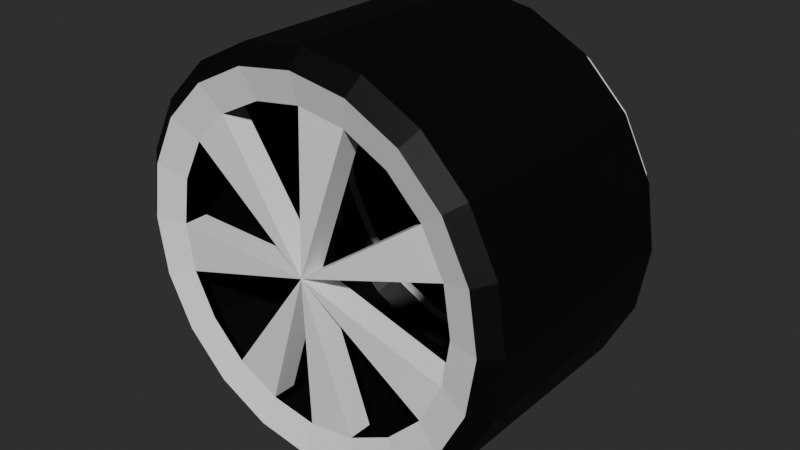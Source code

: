 # Source: wheel.blend  (saved by Blender 2.92.15; exported with 4.5.12 LTS)
import bpy
from mathutils import Matrix  # noqa: F401  (used for matrix-valued properties, if any)

bpy.ops.wm.read_factory_settings(use_empty=True)
scene = bpy.context.scene
scene.name = 'Scene'

# ---- materials (node trees are filled in below, after node groups)
mat_material_001 = bpy.data.materials.new('Material.001')
mat_material_002 = bpy.data.materials.new('Material.002')

# ---- material node trees
mat_material_001.use_nodes = True; mat_material_001.node_tree.nodes.clear()
_N = mat_material_001.node_tree.nodes; _L = mat_material_001.node_tree.links
n0 = _N.new('ShaderNodeBsdfPrincipled'); n0.name = 'Principled BSDF'; n0.location = (10, 300)
n0.distribution = 'GGX'
n0.subsurface_method = 'BURLEY'
n0.inputs[3].default_value = 1.45
n0.inputs[27].default_value = (0.0, 0.0, 0.0, 1.0)
n0.inputs[28].default_value = 1.0
n1 = _N.new('ShaderNodeOutputMaterial'); n1.name = 'Material Output'; n1.location = (300, 300)
_L.new(n0.outputs[0], n1.inputs[0])
n1.is_active_output = True
mat_material_002.use_nodes = True; mat_material_002.node_tree.nodes.clear()
_N = mat_material_002.node_tree.nodes; _L = mat_material_002.node_tree.links
n0 = _N.new('ShaderNodeBsdfPrincipled'); n0.name = 'Principled BSDF'; n0.location = (10, 300)
n0.distribution = 'GGX'
n0.subsurface_method = 'BURLEY'
n0.inputs[0].default_value = (0.0, 0.0, 0.0, 1.0)
n0.inputs[3].default_value = 1.45
n0.inputs[27].default_value = (0.0, 0.0, 0.0, 1.0)
n0.inputs[28].default_value = 1.0
n1 = _N.new('ShaderNodeOutputMaterial'); n1.name = 'Material Output'; n1.location = (300, 300)
_L.new(n0.outputs[0], n1.inputs[0])
n1.is_active_output = True

# ---- world
world_world = bpy.data.worlds.new('World'); scene.world = world_world
world_world.use_nodes = True; world_world.node_tree.nodes.clear()
_N = world_world.node_tree.nodes; _L = world_world.node_tree.links
n0 = _N.new('ShaderNodeOutputWorld'); n0.name = 'World Output'; n0.location = (300, 300)
n1 = _N.new('ShaderNodeBackground'); n1.name = 'Background'; n1.location = (10, 300)
n1.inputs[0].default_value = (0.05088, 0.05088, 0.05088, 1.0)
n1.inputs[1].default_value = 0.5
_L.new(n1.outputs[0], n0.inputs[0])
n0.is_active_output = True
world_world.color = (0.05088, 0.05088, 0.05088)
world_world.use_sun_shadow = False
world_world.sun_shadow_jitter_overblur = 0.0

# ---- meshes
me_cylinder_003 = bpy.data.meshes.new('Cylinder.003')
me_cylinder_003.from_pydata([(-1.383e-07, -0.3376, 0.2337), (0.07223, -0.3376, 0.2223), (0.1891, -0.3376, 0.1374), (0.2223, -0.3376, 0.07223), (0.2223, -0.3376, -0.07223), (0.1891, -0.3376, -0.1374), (0.07223, -0.3376, -0.2223), (-2.147e-07, -0.3376, -0.2337), (-0.07223, -0.3376, -0.2223), (-0.1374, -0.3376, -0.1891), (-0.2223, -0.3376, -0.07223), (-0.2337, -0.3376, 1.192e-07), (-0.1891, -0.3376, 0.1374), (-0.1374, -0.3376, 0.1891), (-1.756e-07, -0.3437, -1.192e-07), (-1.383e-07, -0.3751, 0.2337), (0.07223, -0.3751, 0.2223), (0.1374, -0.3751, 0.1891), (0.1891, -0.3751, 0.1374), (0.2223, -0.3751, 0.07223), (0.2337, -0.3751, -1.192e-07), (0.2223, -0.3751, -0.07223), (0.1891, -0.3751, -0.1374), (0.1374, -0.3751, -0.1891), (0.07223, -0.3751, -0.2223), (-2.147e-07, -0.3751, -0.2337), (-0.07223, -0.3751, -0.2223), (-0.1374, -0.3751, -0.1891), (-0.1891, -0.3751, -0.1374), (-0.2223, -0.3751, -0.07223), (-0.2337, -0.3751, 1.192e-07), (-0.2223, -0.3751, 0.07223), (-0.1891, -0.3751, 0.1374), (-0.1374, -0.3751, 0.1891), (-0.07223, -0.3751, 0.2223), (-1.756e-07, -0.3839, -1.192e-07), (-1.211e-07, -0.3515, 0.3076), (0.09504, -0.3515, 0.2925), (0.1808, -0.3515, 0.2488), (0.2488, -0.3515, 0.1808), (0.2925, -0.3515, 0.09504), (0.3076, -0.3515, -1.192e-07), (0.2925, -0.3515, -0.09504), (0.2488, -0.3515, -0.1808), (0.1808, -0.3515, -0.2488), (0.09504, -0.3515, -0.2925), (-2.212e-07, -0.3515, -0.3076), (-0.09504, -0.3515, -0.2925), (-0.1808, -0.3515, -0.2488), (-0.2488, -0.3515, -0.1808), (-0.2925, -0.3515, -0.09504), (-0.3076, -0.3515, 1.192e-07), (-0.2925, -0.3515, 0.09504), (-0.2488, -0.3515, 0.1808), (-0.1808, -0.3515, 0.2488), (-0.09504, -0.3515, 0.2925), (-1.35e-07, 0.0, 0.2801), (-1.211e-07, -0.02714, 0.3076), (0.09504, -0.02714, 0.2925), (0.08655, 0.0, 0.2664), (0.1808, -0.02714, 0.2488), (0.1646, 0.0, 0.2266), (0.2488, -0.02714, 0.1808), (0.2266, 0.0, 0.1646), (0.2925, -0.02714, 0.09504), (0.2664, 0.0, 0.08655), (0.3076, -0.02714, -1.192e-07), (0.2801, 0.0, -1.192e-07), (0.2925, -0.02714, -0.09504), (0.2664, 0.0, -0.08655), (0.2488, -0.02714, -0.1808), (0.2266, 2.98e-08, -0.1646), (0.1808, -0.02714, -0.2488), (0.1646, 0.0, -0.2266), (0.09504, -0.02714, -0.2925), (0.08655, 2.98e-08, -0.2664), (-2.212e-07, -0.02714, -0.3076), (-2.207e-07, 2.98e-08, -0.2801), (-0.09504, -0.02714, -0.2925), (-0.08655, 0.0, -0.2664), (-0.1808, -0.02714, -0.2488), (-0.1646, 2.98e-08, -0.2266), (-0.2488, -0.02714, -0.1808), (-0.2266, 0.0, -0.1646), (-0.2925, -0.02714, -0.09504), (-0.2664, 0.0, -0.08655), (-0.3076, -0.02714, 1.192e-07), (-0.2801, 0.0, 1.192e-07), (-0.2925, -0.02714, 0.09504), (-0.2664, 0.0, 0.08655), (-0.2488, -0.02714, 0.1808), (-0.2266, 0.0, 0.1646), (-0.1808, -0.02714, 0.2488), (-0.1646, 0.0, 0.2266), (-0.09504, -0.02714, 0.2925), (-0.08655, 0.0, 0.2664), (-1.211e-07, -0.3678, 0.3076), (-1.271e-07, -0.3878, 0.281), (0.08685, -0.3878, 0.2673), (0.09504, -0.3678, 0.2925), (0.1652, -0.3878, 0.2274), (0.1808, -0.3678, 0.2488), (0.2274, -0.3878, 0.1652), (0.2488, -0.3678, 0.1808), (0.2673, -0.3878, 0.08685), (0.2925, -0.3678, 0.09504), (0.281, -0.3878, -1.192e-07), (0.3076, -0.3678, -1.192e-07), (0.2673, -0.3878, -0.08685), (0.2925, -0.3678, -0.09504), (0.2274, -0.3878, -0.1652), (0.2488, -0.3678, -0.1808), (0.1652, -0.3878, -0.2274), (0.1808, -0.3678, -0.2488), (0.08685, -0.3878, -0.2673), (0.09504, -0.3678, -0.2925), (-2.189e-07, -0.3878, -0.281), (-2.212e-07, -0.3678, -0.3076), (-0.08685, -0.3878, -0.2673), (-0.09504, -0.3678, -0.2925), (-0.1652, -0.3878, -0.2274), (-0.1808, -0.3678, -0.2488), (-0.2274, -0.3878, -0.1652), (-0.2488, -0.3678, -0.1808), (-0.2673, -0.3878, -0.08685), (-0.2925, -0.3678, -0.09504), (-0.281, -0.3878, 1.192e-07), (-0.3076, -0.3678, 1.192e-07), (-0.2673, -0.3878, 0.08685), (-0.2925, -0.3678, 0.09504), (-0.2274, -0.3878, 0.1652), (-0.2488, -0.3678, 0.1808), (-0.1652, -0.3878, 0.2274), (-0.1808, -0.3678, 0.2488), (-0.08685, -0.3878, 0.2673), (-0.09504, -0.3678, 0.2925), (-1.35e-07, 0.01559, 0.2801), (0.08655, 0.01559, 0.2664), (0.1646, 0.01559, 0.2266), (0.2266, 0.01559, 0.1646), (0.2664, 0.01559, 0.08655), (0.2801, 0.01559, -1.192e-07), (0.2664, 0.01559, -0.08655), (0.2266, 0.01559, -0.1646), (0.1646, 0.01559, -0.2266), (0.08655, 0.01559, -0.2664), (-2.207e-07, 0.01559, -0.2801), (-0.08655, 0.01559, -0.2664), (-0.1646, 0.01559, -0.2266), (-0.2266, 0.01559, -0.1646), (-0.2664, 0.01559, -0.08655), (-0.2801, 0.01559, 1.192e-07), (-0.2664, 0.01559, 0.08655), (-0.2266, 0.01559, 0.1646), (-0.1646, 0.01559, 0.2266), (-0.08655, 0.01559, 0.2664), (-1.211e-07, -0.3515, 0.3076), (0.09504, -0.3515, 0.2925), (0.1808, -0.3515, 0.2488), (0.2488, -0.3515, 0.1808), (0.2925, -0.3515, 0.09504), (0.3076, -0.3515, -1.192e-07), (0.2925, -0.3515, -0.09504), (0.2488, -0.3515, -0.1808), (0.1808, -0.3515, -0.2488), (0.09504, -0.3515, -0.2925), (-2.212e-07, -0.3515, -0.3076), (-0.09504, -0.3515, -0.2925), (-0.1808, -0.3515, -0.2488), (-0.2488, -0.3515, -0.1808), (-0.2925, -0.3515, -0.09504), (-0.3076, -0.3515, 1.192e-07), (-0.2925, -0.3515, 0.09504), (-0.2488, -0.3515, 0.1808), (-0.1808, -0.3515, 0.2488), (-0.09504, -0.3515, 0.2925), (-1.35e-07, 0.0, 0.2801), (-1.211e-07, -0.02714, 0.3076), (0.09504, -0.02714, 0.2925), (0.08655, 0.0, 0.2664), (0.1808, -0.02714, 0.2488), (0.1646, 0.0, 0.2266), (0.2488, -0.02714, 0.1808), (0.2266, 0.0, 0.1646), (0.2925, -0.02714, 0.09504), (0.2664, 0.0, 0.08655), (0.3076, -0.02714, -1.192e-07), (0.2801, 0.0, -1.192e-07), (0.2925, -0.02714, -0.09504), (0.2664, 0.0, -0.08655), (0.2488, -0.02714, -0.1808), (0.2266, 2.98e-08, -0.1646), (0.1808, -0.02714, -0.2488), (0.1646, 0.0, -0.2266), (0.09504, -0.02714, -0.2925), (0.08655, 2.98e-08, -0.2664), (-2.212e-07, -0.02714, -0.3076), (-2.207e-07, 2.98e-08, -0.2801), (-0.09504, -0.02714, -0.2925), (-0.08655, 0.0, -0.2664), (-0.1808, -0.02714, -0.2488), (-0.1646, 2.98e-08, -0.2266), (-0.2488, -0.02714, -0.1808), (-0.2266, 0.0, -0.1646), (-0.2925, -0.02714, -0.09504), (-0.2664, 0.0, -0.08655), (-0.3076, -0.02714, 1.192e-07), (-0.2801, 0.0, 1.192e-07), (-0.2925, -0.02714, 0.09504), (-0.2664, 0.0, 0.08655), (-0.2488, -0.02714, 0.1808), (-0.2266, 0.0, 0.1646), (-0.1808, -0.02714, 0.2488), (-0.1646, 0.0, 0.2266), (-0.09504, -0.02714, 0.2925), (-0.08655, 0.0, 0.2664), (-1.211e-07, -0.3678, 0.3076), (-1.271e-07, -0.3878, 0.281), (0.08685, -0.3878, 0.2673), (0.09504, -0.3678, 0.2925), (0.1652, -0.3878, 0.2274), (0.1808, -0.3678, 0.2488), (0.2274, -0.3878, 0.1652), (0.2488, -0.3678, 0.1808), (0.2673, -0.3878, 0.08685), (0.2925, -0.3678, 0.09504), (0.281, -0.3878, -1.192e-07), (0.3076, -0.3678, -1.192e-07), (0.2673, -0.3878, -0.08685), (0.2925, -0.3678, -0.09504), (0.2274, -0.3878, -0.1652), (0.2488, -0.3678, -0.1808), (0.1652, -0.3878, -0.2274), (0.1808, -0.3678, -0.2488), (0.08685, -0.3878, -0.2673), (0.09504, -0.3678, -0.2925), (-2.189e-07, -0.3878, -0.281), (-2.212e-07, -0.3678, -0.3076), (-0.08685, -0.3878, -0.2673), (-0.09504, -0.3678, -0.2925), (-0.1652, -0.3878, -0.2274), (-0.1808, -0.3678, -0.2488), (-0.2274, -0.3878, -0.1652), (-0.2488, -0.3678, -0.1808), (-0.2673, -0.3878, -0.08685), (-0.2925, -0.3678, -0.09504), (-0.281, -0.3878, 1.192e-07), (-0.3076, -0.3678, 1.192e-07), (-0.2673, -0.3878, 0.08685), (-0.2925, -0.3678, 0.09504), (-0.2274, -0.3878, 0.1652), (-0.2488, -0.3678, 0.1808), (-0.1652, -0.3878, 0.2274), (-0.1808, -0.3678, 0.2488), (-0.08685, -0.3878, 0.2673), (-0.09504, -0.3678, 0.2925), (-1.35e-07, 0.01559, 0.2801), (0.08655, 0.01559, 0.2664), (0.1646, 0.01559, 0.2266), (0.2266, 0.01559, 0.1646), (0.2664, 0.01559, 0.08655), (0.2801, 0.01559, -1.192e-07), (0.2664, 0.01559, -0.08655), (0.2266, 0.01559, -0.1646), (0.1646, 0.01559, -0.2266), (0.08655, 0.01559, -0.2664), (-2.207e-07, 0.01559, -0.2801), (-0.08655, 0.01559, -0.2664), (-0.1646, 0.01559, -0.2266), (-0.2266, 0.01559, -0.1646), (-0.2664, 0.01559, -0.08655), (-0.2801, 0.01559, 1.192e-07), (-0.2664, 0.01559, 0.08655), (-0.2266, 0.01559, 0.1646), (-0.1646, 0.01559, 0.2266), (-0.08655, 0.01559, 0.2664)], [], [(14, 9, 27, 35), (52, 129, 127, 51), (14, 11, 30, 35), (37, 99, 96, 36), (44, 113, 111, 43), (10, 14, 35, 29), (51, 127, 125, 50), (25, 24, 35), (21, 35, 22), (18, 35, 19), (15, 35, 16), (32, 35, 33), (29, 35, 30), (35, 27, 26), (43, 111, 109, 42), (50, 125, 123, 49), (8, 14, 35, 26), (42, 109, 107, 41), (14, 7, 25, 35), (49, 123, 121, 48), (0, 14, 35, 15), (36, 96, 135, 55), (41, 107, 105, 40), (6, 14, 35, 24), (48, 121, 119, 47), (4, 14, 35, 21), (55, 135, 133, 54), (40, 105, 103, 39), (14, 5, 22, 35), (47, 119, 117, 46), (2, 14, 35, 18), (54, 133, 131, 53), (39, 103, 101, 38), (14, 3, 19, 35), (46, 117, 115, 45), (14, 1, 16, 35), (53, 131, 129, 52), (12, 14, 35, 32), (38, 101, 99, 37), (45, 115, 113, 44), (14, 13, 33, 35), (55, 94, 57, 36), (38, 60, 62, 39), (39, 62, 64, 40), (40, 64, 66, 41), (41, 66, 68, 42), (42, 68, 70, 43), (43, 70, 72, 44), (44, 72, 74, 45), (45, 74, 76, 46), (46, 76, 78, 47), (47, 78, 80, 48), (48, 80, 82, 49), (49, 82, 84, 50), (50, 84, 86, 51), (51, 86, 88, 52), (52, 88, 90, 53), (53, 90, 92, 54), (54, 92, 94, 55), (34, 15, 97, 134), (37, 58, 60, 38), (59, 61, 138, 137), (31, 32, 130, 128), (24, 25, 116, 114), (17, 18, 102, 100), (30, 31, 128, 126), (18, 19, 104, 102), (25, 26, 118, 116), (32, 33, 132, 130), (19, 20, 106, 104), (26, 27, 120, 118), (33, 34, 134, 132), (20, 21, 108, 106), (27, 28, 122, 120), (21, 22, 110, 108), (28, 29, 124, 122), (15, 16, 98, 97), (22, 23, 112, 110), (29, 30, 126, 124), (16, 17, 100, 98), (23, 24, 114, 112), (57, 56, 59, 58), (58, 59, 61, 60), (60, 61, 63, 62), (62, 63, 65, 64), (64, 65, 67, 66), (66, 67, 69, 68), (68, 69, 71, 70), (70, 71, 73, 72), (72, 73, 75, 74), (74, 75, 77, 76), (76, 77, 79, 78), (78, 79, 81, 80), (80, 81, 83, 82), (82, 83, 85, 84), (84, 85, 87, 86), (86, 87, 89, 88), (88, 89, 91, 90), (90, 91, 93, 92), (92, 93, 95, 94), (94, 95, 56, 57), (99, 98, 97, 96), (101, 100, 98, 99), (103, 102, 100, 101), (105, 104, 102, 103), (107, 106, 104, 105), (109, 108, 106, 107), (111, 110, 108, 109), (113, 112, 110, 111), (115, 114, 112, 113), (117, 116, 114, 115), (119, 118, 116, 117), (121, 120, 118, 119), (123, 122, 120, 121), (125, 124, 122, 123), (127, 126, 124, 125), (129, 128, 126, 127), (131, 130, 128, 129), (133, 132, 130, 131), (135, 134, 132, 133), (96, 97, 134, 135), (36, 57, 58, 37), (136, 137, 138, 139, 140, 141, 142, 143, 144, 145, 146, 147, 148, 149, 150, 151, 152, 153, 154, 155), (69, 71, 143, 142), (79, 81, 148, 147), (89, 91, 153, 152), (95, 56, 136, 155), (65, 67, 141, 140), (75, 77, 146, 145), (85, 87, 151, 150), (61, 63, 139, 138), (71, 73, 144, 143), (81, 83, 149, 148), (91, 93, 154, 153), (56, 59, 137, 136), (67, 69, 142, 141), (77, 79, 147, 146), (87, 89, 152, 151), (63, 65, 140, 139), (73, 75, 145, 144), (83, 85, 150, 149), (93, 95, 155, 154), (172, 171, 247, 249), (157, 156, 216, 219), (164, 163, 231, 233), (171, 170, 245, 247), (163, 162, 229, 231), (170, 169, 243, 245), (162, 161, 227, 229), (169, 168, 241, 243), (156, 175, 255, 216), (161, 160, 225, 227), (168, 167, 239, 241), (175, 174, 253, 255), (160, 159, 223, 225), (167, 166, 237, 239), (174, 173, 251, 253), (159, 158, 221, 223), (166, 165, 235, 237), (173, 172, 249, 251), (158, 157, 219, 221), (165, 164, 233, 235), (175, 156, 177, 214), (158, 159, 182, 180), (159, 160, 184, 182), (160, 161, 186, 184), (161, 162, 188, 186), (162, 163, 190, 188), (163, 164, 192, 190), (164, 165, 194, 192), (165, 166, 196, 194), (166, 167, 198, 196), (167, 168, 200, 198), (168, 169, 202, 200), (169, 170, 204, 202), (170, 171, 206, 204), (171, 172, 208, 206), (172, 173, 210, 208), (173, 174, 212, 210), (174, 175, 214, 212), (157, 158, 180, 178), (177, 178, 179, 176), (178, 180, 181, 179), (180, 182, 183, 181), (182, 184, 185, 183), (184, 186, 187, 185), (186, 188, 189, 187), (188, 190, 191, 189), (190, 192, 193, 191), (192, 194, 195, 193), (194, 196, 197, 195), (196, 198, 199, 197), (198, 200, 201, 199), (200, 202, 203, 201), (202, 204, 205, 203), (204, 206, 207, 205), (206, 208, 209, 207), (208, 210, 211, 209), (210, 212, 213, 211), (212, 214, 215, 213), (214, 177, 176, 215), (219, 216, 217, 218), (221, 219, 218, 220), (223, 221, 220, 222), (225, 223, 222, 224), (227, 225, 224, 226), (229, 227, 226, 228), (231, 229, 228, 230), (233, 231, 230, 232), (235, 233, 232, 234), (237, 235, 234, 236), (239, 237, 236, 238), (241, 239, 238, 240), (243, 241, 240, 242), (245, 243, 242, 244), (247, 245, 244, 246), (249, 247, 246, 248), (251, 249, 248, 250), (253, 251, 250, 252), (255, 253, 252, 254), (216, 255, 254, 217), (156, 157, 178, 177), (256, 275, 274, 273, 272, 271, 270, 269, 268, 267, 266, 265, 264, 263, 262, 261, 260, 259, 258, 257)])
me_cylinder_003.polygons.foreach_set('material_index', [0, 1, 0, 1, 1, 0, 1, 0, 0, 0, 0, 0, 0, 0, 1, 1, 0, 1, 0, 1, 0, 1, 1, 0, 1, 0, 1, 1, 0, 1, 0, 1, 1, 0, 1, 0, 1, 0, 1, 1, 0, 1, 1, 1, 1, 1, 1, 1, 1, 1, 1, 1, 1, 1, 1, 1, 1, 1, 1, 0, 1, 0, 0, 0, 0, 0, 0, 0, 0, 0, 0, 0, 0, 0, 0, 0, 0, 0, 0, 0, 0, 1, 1, 1, 1, 1, 1, 1, 1, 1, 1, 1, 1, 1, 1, 1, 1, 1, 1, 1, 1, 1, 1, 1, 1, 1, 1, 1, 1, 1, 1, 1, 1, 1, 1, 1, 1, 1, 1, 1, 1, 1, 0, 0, 0, 0, 0, 0, 0, 0, 0, 0, 0, 0, 0, 0, 0, 0, 0, 0, 0, 0, 1, 1, 1, 1, 1, 1, 1, 1, 1, 1, 1, 1, 1, 1, 1, 1, 1, 1, 1, 1, 1, 1, 1, 1, 1, 1, 1, 1, 1, 1, 1, 1, 1, 1, 1, 1, 1, 1, 1, 1, 1, 1, 1, 1, 1, 1, 1, 1, 1, 1, 1, 1, 1, 1, 1, 1, 1, 1, 1, 1, 1, 1, 1, 1, 1, 1, 1, 1, 1, 1, 1, 1, 1, 1, 1, 1, 1, 1, 1, 1, 0])
_uv = me_cylinder_003.uv_layers.new(name='UVMap')
_uv.uv.foreach_set('vector', [0.0, 0.0, 0.0, 0.0, 0.0, 0.0, 0.0, 0.0, 0.02175, 0.3242, 0.02175, 0.3242, 0.01, 0.25, 0.01, 0.25, 0.0, 0.0, 0.0, 0.0, 0.0, 0.0, 0.0, 0.0, 0.3242, 0.4783, 0.3242, 0.4783, 0.25, 0.49, 0.25, 0.49, 0.3911, 0.05584, 0.3911, 0.05584, 0.4442, 0.1089, 0.4442, 0.1089, 0.0, 0.0, 0.0, 0.0, 0.0, 0.0, 0.0, 0.0, 0.01, 0.25, 0.01, 0.25, 0.02175, 0.1758, 0.02175, 0.1758, 0.25, 0.01, 0.3242, 0.02175, 0.0, 0.0, 0.4783, 0.1758, 0.0, 0.0, 0.4442, 0.1089, 0.4442, 0.3911, 0.0, 0.0, 0.4783, 0.3242, 0.25, 0.49, 0.0, 0.0, 0.3242, 0.4783, 0.05584, 0.3911, 0.0, 0.0, 0.1089, 0.4442, 0.02175, 0.1758, 0.0, 0.0, 0.01, 0.25, 0.0, 0.0, 0.1089, 0.05584, 0.1758, 0.02175, 0.4442, 0.1089, 0.4442, 0.1089, 0.4783, 0.1758, 0.4783, 0.1758, 0.02175, 0.1758, 0.02175, 0.1758, 0.05584, 0.1089, 0.05584, 0.1089, 0.0, 0.0, 0.0, 0.0, 0.0, 0.0, 0.0, 0.0, 0.4783, 0.1758, 0.4783, 0.1758, 0.49, 0.25, 0.49, 0.25, 0.0, 0.0, 0.0, 0.0, 0.0, 0.0, 0.0, 0.0, 0.05584, 0.1089, 0.05584, 0.1089, 0.1089, 0.05584, 0.1089, 0.05584, 0.0, 0.0, 0.0, 0.0, 0.0, 0.0, 0.0, 0.0, 0.25, 0.49, 0.25, 0.49, 0.1758, 0.4783, 0.1758, 0.4783, 0.49, 0.25, 0.49, 0.25, 0.4783, 0.3242, 0.4783, 0.3242, 0.0, 0.0, 0.0, 0.0, 0.0, 0.0, 0.0, 0.0, 0.1089, 0.05584, 0.1089, 0.05584, 0.1758, 0.02175, 0.1758, 0.02175, 0.0, 0.0, 0.0, 0.0, 0.0, 0.0, 0.0, 0.0, 0.1758, 0.4783, 0.1758, 0.4783, 0.1089, 0.4442, 0.1089, 0.4442, 0.4783, 0.3242, 0.4783, 0.3242, 0.4442, 0.3911, 0.4442, 0.3911, 0.0, 0.0, 0.0, 0.0, 0.0, 0.0, 0.0, 0.0, 0.1758, 0.02175, 0.1758, 0.02175, 0.25, 0.01, 0.25, 0.01, 0.0, 0.0, 0.0, 0.0, 0.0, 0.0, 0.0, 0.0, 0.1089, 0.4442, 0.1089, 0.4442, 0.05584, 0.3911, 0.05584, 0.3911, 0.4442, 0.3911, 0.4442, 0.3911, 0.3911, 0.4442, 0.3911, 0.4442, 0.0, 0.0, 0.0, 0.0, 0.0, 0.0, 0.0, 0.0, 0.25, 0.01, 0.25, 0.01, 0.3242, 0.02175, 0.3242, 0.02175, 0.0, 0.0, 0.0, 0.0, 0.0, 0.0, 0.0, 0.0, 0.05584, 0.3911, 0.05584, 0.3911, 0.02175, 0.3242, 0.02175, 0.3242, 0.0, 0.0, 0.0, 0.0, 0.0, 0.0, 0.0, 0.0, 0.3911, 0.4442, 0.3911, 0.4442, 0.3242, 0.4783, 0.3242, 0.4783, 0.3242, 0.02175, 0.3242, 0.02175, 0.3911, 0.05584, 0.3911, 0.05584, 0.0, 0.0, 0.0, 0.0, 0.0, 0.0, 0.0, 0.0, 0.1758, 0.4783, 0.6372, 0.4783, 0.7114, 0.49, 0.25, 0.49, 0.3911, 0.4442, 0.8525, 0.4442, 0.9055, 0.3911, 0.4442, 0.3911, 0.4442, 0.3911, 0.9055, 0.3911, 0.9396, 0.3242, 0.4783, 0.3242, 0.4783, 0.3242, 0.9396, 0.3242, 0.9514, 0.25, 0.49, 0.25, 0.49, 0.25, 0.9514, 0.25, 0.9396, 0.1758, 0.4783, 0.1758, 0.4783, 0.1758, 0.9396, 0.1758, 0.9055, 0.1089, 0.4442, 0.1089, 0.4442, 0.1089, 0.9055, 0.1089, 0.8525, 0.05584, 0.3911, 0.05584, 0.3911, 0.05584, 0.8525, 0.05584, 0.7855, 0.02175, 0.3242, 0.02175, 0.3242, 0.02175, 0.7855, 0.02175, 0.7114, 0.01, 0.25, 0.01, 0.25, 0.01, 0.7114, 0.01, 0.6372, 0.02175, 0.1758, 0.02175, 0.1758, 0.02175, 0.6372, 0.02175, 0.5703, 0.05584, 0.1089, 0.05584, 0.1089, 0.05584, 0.5703, 0.05584, 0.5172, 0.1089, 0.05584, 0.1089, 0.05584, 0.1089, 0.5172, 0.1089, 0.4831, 0.1758, 0.02175, 0.1758, 0.02175, 0.1758, 0.4831, 0.1758, 0.4714, 0.25, 0.01, 0.25, 0.01, 0.25, 0.4714, 0.25, 0.4831, 0.3242, 0.02175, 0.3242, 0.02175, 0.3242, 0.4831, 0.3242, 0.5172, 0.3911, 0.05584, 0.3911, 0.05584, 0.3911, 0.5172, 0.3911, 0.5703, 0.4442, 0.1089, 0.4442, 0.1089, 0.4442, 0.5703, 0.4442, 0.6372, 0.4783, 0.1758, 0.4783, 0.0, 0.0, 0.0, 0.0, 0.0, 0.0, 0.0, 0.0, 0.3242, 0.4783, 0.7855, 0.4783, 0.8525, 0.4442, 0.3911, 0.4442, 0.8175, 0.4579, 0.8785, 0.4268, 0.8785, 0.4268, 0.8175, 0.4579, 0.0, 0.0, 0.0, 0.0, 0.0, 0.0, 0.0, 0.0, 0.3242, 0.02175, 0.25, 0.01, 0.25, 0.01, 0.3242, 0.02175, 0.0, 0.0, 0.0, 0.0, 0.0, 0.0, 0.0, 0.0, 0.0, 0.0, 0.0, 0.0, 0.0, 0.0, 0.0, 0.0, 0.4442, 0.3911, 0.4783, 0.3242, 0.4783, 0.3242, 0.4442, 0.3911, 0.0, 0.0, 0.0, 0.0, 0.0, 0.0, 0.0, 0.0, 0.05584, 0.3911, 0.1089, 0.4442, 0.1089, 0.4442, 0.05584, 0.3911, 0.0, 0.0, 0.0, 0.0, 0.0, 0.0, 0.0, 0.0, 0.1758, 0.02175, 0.1089, 0.05584, 0.1089, 0.05584, 0.1758, 0.02175, 0.0, 0.0, 0.0, 0.0, 0.0, 0.0, 0.0, 0.0, 0.0, 0.0, 0.0, 0.0, 0.0, 0.0, 0.0, 0.0, 0.0, 0.0, 0.0, 0.0, 0.0, 0.0, 0.0, 0.0, 0.4783, 0.1758, 0.4442, 0.1089, 0.4442, 0.1089, 0.4783, 0.1758, 0.0, 0.0, 0.0, 0.0, 0.0, 0.0, 0.0, 0.0, 0.25, 0.49, 0.3242, 0.4783, 0.3242, 0.4783, 0.25, 0.49, 0.0, 0.0, 0.0, 0.0, 0.0, 0.0, 0.0, 0.0, 0.02175, 0.1758, 0.01, 0.25, 0.01, 0.25, 0.02175, 0.1758, 0.0, 0.0, 0.0, 0.0, 0.0, 0.0, 0.0, 0.0, 0.0, 0.0, 0.0, 0.0, 0.0, 0.0, 0.0, 0.0, 0.7114, 0.49, 0.75, 0.4686, 0.8175, 0.4579, 0.7855, 0.4783, 0.7855, 0.4783, 0.8175, 0.4579, 0.8785, 0.4268, 0.8525, 0.4442, 0.8525, 0.4442, 0.8785, 0.4268, 0.9268, 0.3785, 0.9055, 0.3911, 0.9055, 0.3911, 0.9268, 0.3785, 0.9579, 0.3175, 0.9396, 0.3242, 0.9396, 0.3242, 0.9579, 0.3175, 0.9686, 0.25, 0.9514, 0.25, 0.9514, 0.25, 0.9686, 0.25, 0.9579, 0.1825, 0.9396, 0.1758, 0.9396, 0.1758, 0.9579, 0.1825, 0.9268, 0.1215, 0.9055, 0.1089, 0.9055, 0.1089, 0.9268, 0.1215, 0.8785, 0.07319, 0.8525, 0.05584, 0.8525, 0.05584, 0.8785, 0.07319, 0.8175, 0.04214, 0.7855, 0.02175, 0.7855, 0.02175, 0.8175, 0.04214, 0.75, 0.03144, 0.7114, 0.01, 0.7114, 0.01, 0.75, 0.03144, 0.6825, 0.04214, 0.6372, 0.02175, 0.6372, 0.02175, 0.6825, 0.04214, 0.6215, 0.07319, 0.5703, 0.05584, 0.5703, 0.05584, 0.6215, 0.07319, 0.5732, 0.1215, 0.5172, 0.1089, 0.5172, 0.1089, 0.5732, 0.1215, 0.5421, 0.1825, 0.4831, 0.1758, 0.4831, 0.1758, 0.5421, 0.1825, 0.5314, 0.25, 0.4714, 0.25, 0.4714, 0.25, 0.5314, 0.25, 0.5421, 0.3175, 0.4831, 0.3242, 0.4831, 0.3242, 0.5421, 0.3175, 0.5732, 0.3785, 0.5172, 0.3911, 0.5172, 0.3911, 0.5732, 0.3785, 0.6215, 0.4268, 0.5703, 0.4442, 0.5703, 0.4442, 0.6215, 0.4268, 0.6825, 0.4579, 0.6372, 0.4783, 0.6372, 0.4783, 0.6825, 0.4579, 0.75, 0.4686, 0.7114, 0.49, 0.3242, 0.4783, 0.3242, 0.4783, 0.25, 0.49, 0.25, 0.49, 0.3911, 0.4442, 0.3882, 0.4456, 0.327, 0.4768, 0.3242, 0.4783, 0.4442, 0.3911, 0.4419, 0.3934, 0.3934, 0.4419, 0.3911, 0.4442, 0.4783, 0.3242, 0.4783, 0.3242, 0.4442, 0.3911, 0.4442, 0.3911, 0.49, 0.25, 0.4895, 0.2532, 0.4788, 0.321, 0.4783, 0.3242, 0.4783, 0.1758, 0.4788, 0.179, 0.4895, 0.2468, 0.49, 0.25, 0.4442, 0.1089, 0.4442, 0.1089, 0.4783, 0.1758, 0.4783, 0.1758, 0.3911, 0.05584, 0.3934, 0.05813, 0.4419, 0.1066, 0.4442, 0.1089, 0.3242, 0.02175, 0.327, 0.02322, 0.3882, 0.05437, 0.3911, 0.05584, 0.25, 0.01, 0.25, 0.01, 0.3242, 0.02175, 0.3242, 0.02175, 0.1758, 0.02175, 0.179, 0.02124, 0.2468, 0.01051, 0.25, 0.01, 0.1089, 0.05584, 0.1089, 0.05584, 0.1758, 0.02175, 0.1758, 0.02175, 0.05584, 0.1089, 0.05813, 0.1066, 0.1066, 0.05813, 0.1089, 0.05584, 0.02175, 0.1758, 0.02322, 0.173, 0.05437, 0.1118, 0.05584, 0.1089, 0.01, 0.25, 0.01, 0.25, 0.02175, 0.1758, 0.02175, 0.1758, 0.0, 0.0, 0.0, 0.0, 0.0, 0.0, 0.0, 0.0, 0.0, 0.0, 0.0, 0.0, 0.0, 0.0, 0.0, 0.0, 0.1089, 0.4442, 0.1089, 0.4442, 0.05584, 0.3911, 0.05584, 0.3911, 0.1758, 0.4783, 0.173, 0.4768, 0.1118, 0.4456, 0.1089, 0.4442, 0.25, 0.49, 0.2468, 0.4895, 0.179, 0.4788, 0.1758, 0.4783, 0.25, 0.49, 0.7114, 0.49, 0.7855, 0.4783, 0.3242, 0.4783, 0.75, 0.4686, 0.8175, 0.4579, 0.8785, 0.4268, 0.9268, 0.3785, 0.9579, 0.3175, 0.9686, 0.25, 0.9579, 0.1825, 0.9268, 0.1215, 0.8785, 0.07319, 0.8175, 0.04214, 0.75, 0.03144, 0.6825, 0.04214, 0.6215, 0.07319, 0.5732, 0.1215, 0.5421, 0.1825, 0.5314, 0.25, 0.5421, 0.3175, 0.5732, 0.3785, 0.6215, 0.4268, 0.6825, 0.4579, 0.9579, 0.1825, 0.9268, 0.1215, 0.9268, 0.1215, 0.9579, 0.1825, 0.6825, 0.04214, 0.6215, 0.07319, 0.6215, 0.07319, 0.6825, 0.04214, 0.5421, 0.3175, 0.5732, 0.3785, 0.5732, 0.3785, 0.5421, 0.3175, 0.6825, 0.4579, 0.75, 0.4686, 0.75, 0.4686, 0.6825, 0.4579, 0.9579, 0.3175, 0.9686, 0.25, 0.9686, 0.25, 0.9579, 0.3175, 0.8175, 0.04214, 0.75, 0.03144, 0.75, 0.03144, 0.8175, 0.04214, 0.5421, 0.1825, 0.5314, 0.25, 0.5314, 0.25, 0.5421, 0.1825, 0.8785, 0.4268, 0.9268, 0.3785, 0.9268, 0.3785, 0.8785, 0.4268, 0.9268, 0.1215, 0.8785, 0.07319, 0.8785, 0.07319, 0.9268, 0.1215, 0.6215, 0.07319, 0.5732, 0.1215, 0.5732, 0.1215, 0.6215, 0.07319, 0.5732, 0.3785, 0.6215, 0.4268, 0.6215, 0.4268, 0.5732, 0.3785, 0.75, 0.4686, 0.8175, 0.4579, 0.8175, 0.4579, 0.75, 0.4686, 0.9686, 0.25, 0.9579, 0.1825, 0.9579, 0.1825, 0.9686, 0.25, 0.75, 0.03144, 0.6825, 0.04214, 0.6825, 0.04214, 0.75, 0.03144, 0.5314, 0.25, 0.5421, 0.3175, 0.5421, 0.3175, 0.5314, 0.25, 0.9268, 0.3785, 0.9579, 0.3175, 0.9579, 0.3175, 0.9268, 0.3785, 0.8785, 0.07319, 0.8175, 0.04214, 0.8175, 0.04214, 0.8785, 0.07319, 0.5732, 0.1215, 0.5421, 0.1825, 0.5421, 0.1825, 0.5732, 0.1215, 0.6215, 0.4268, 0.6825, 0.4579, 0.6825, 0.4579, 0.6215, 0.4268, 0.02175, 0.3242, 0.01, 0.25, 0.01, 0.25, 0.02175, 0.3242, 0.3242, 0.4783, 0.25, 0.49, 0.25, 0.49, 0.3242, 0.4783, 0.3911, 0.05584, 0.4442, 0.1089, 0.4442, 0.1089, 0.3911, 0.05584, 0.01, 0.25, 0.02175, 0.1758, 0.02175, 0.1758, 0.01, 0.25, 0.4442, 0.1089, 0.4783, 0.1758, 0.4783, 0.1758, 0.4442, 0.1089, 0.02175, 0.1758, 0.05584, 0.1089, 0.05584, 0.1089, 0.02175, 0.1758, 0.4783, 0.1758, 0.49, 0.25, 0.49, 0.25, 0.4783, 0.1758, 0.05584, 0.1089, 0.1089, 0.05584, 0.1089, 0.05584, 0.05584, 0.1089, 0.25, 0.49, 0.1758, 0.4783, 0.1758, 0.4783, 0.25, 0.49, 0.49, 0.25, 0.4783, 0.3242, 0.4783, 0.3242, 0.49, 0.25, 0.1089, 0.05584, 0.1758, 0.02175, 0.1758, 0.02175, 0.1089, 0.05584, 0.1758, 0.4783, 0.1089, 0.4442, 0.1089, 0.4442, 0.1758, 0.4783, 0.4783, 0.3242, 0.4442, 0.3911, 0.4442, 0.3911, 0.4783, 0.3242, 0.1758, 0.02175, 0.25, 0.01, 0.25, 0.01, 0.1758, 0.02175, 0.1089, 0.4442, 0.05584, 0.3911, 0.05584, 0.3911, 0.1089, 0.4442, 0.4442, 0.3911, 0.3911, 0.4442, 0.3911, 0.4442, 0.4442, 0.3911, 0.25, 0.01, 0.3242, 0.02175, 0.3242, 0.02175, 0.25, 0.01, 0.05584, 0.3911, 0.02175, 0.3242, 0.02175, 0.3242, 0.05584, 0.3911, 0.3911, 0.4442, 0.3242, 0.4783, 0.3242, 0.4783, 0.3911, 0.4442, 0.3242, 0.02175, 0.3911, 0.05584, 0.3911, 0.05584, 0.3242, 0.02175, 0.1758, 0.4783, 0.25, 0.49, 0.7114, 0.49, 0.6372, 0.4783, 0.3911, 0.4442, 0.4442, 0.3911, 0.9055, 0.3911, 0.8525, 0.4442, 0.4442, 0.3911, 0.4783, 0.3242, 0.9396, 0.3242, 0.9055, 0.3911, 0.4783, 0.3242, 0.49, 0.25, 0.9514, 0.25, 0.9396, 0.3242, 0.49, 0.25, 0.4783, 0.1758, 0.9396, 0.1758, 0.9514, 0.25, 0.4783, 0.1758, 0.4442, 0.1089, 0.9055, 0.1089, 0.9396, 0.1758, 0.4442, 0.1089, 0.3911, 0.05584, 0.8525, 0.05584, 0.9055, 0.1089, 0.3911, 0.05584, 0.3242, 0.02175, 0.7855, 0.02175, 0.8525, 0.05584, 0.3242, 0.02175, 0.25, 0.01, 0.7114, 0.01, 0.7855, 0.02175, 0.25, 0.01, 0.1758, 0.02175, 0.6372, 0.02175, 0.7114, 0.01, 0.1758, 0.02175, 0.1089, 0.05584, 0.5703, 0.05584, 0.6372, 0.02175, 0.1089, 0.05584, 0.05584, 0.1089, 0.5172, 0.1089, 0.5703, 0.05584, 0.05584, 0.1089, 0.02175, 0.1758, 0.4831, 0.1758, 0.5172, 0.1089, 0.02175, 0.1758, 0.01, 0.25, 0.4714, 0.25, 0.4831, 0.1758, 0.01, 0.25, 0.02175, 0.3242, 0.4831, 0.3242, 0.4714, 0.25, 0.02175, 0.3242, 0.05584, 0.3911, 0.5172, 0.3911, 0.4831, 0.3242, 0.05584, 0.3911, 0.1089, 0.4442, 0.5703, 0.4442, 0.5172, 0.3911, 0.1089, 0.4442, 0.1758, 0.4783, 0.6372, 0.4783, 0.5703, 0.4442, 0.3242, 0.4783, 0.3911, 0.4442, 0.8525, 0.4442, 0.7855, 0.4783, 0.7114, 0.49, 0.7855, 0.4783, 0.8175, 0.4579, 0.75, 0.4686, 0.7855, 0.4783, 0.8525, 0.4442, 0.8785, 0.4268, 0.8175, 0.4579, 0.8525, 0.4442, 0.9055, 0.3911, 0.9268, 0.3785, 0.8785, 0.4268, 0.9055, 0.3911, 0.9396, 0.3242, 0.9579, 0.3175, 0.9268, 0.3785, 0.9396, 0.3242, 0.9514, 0.25, 0.9686, 0.25, 0.9579, 0.3175, 0.9514, 0.25, 0.9396, 0.1758, 0.9579, 0.1825, 0.9686, 0.25, 0.9396, 0.1758, 0.9055, 0.1089, 0.9268, 0.1215, 0.9579, 0.1825, 0.9055, 0.1089, 0.8525, 0.05584, 0.8785, 0.07319, 0.9268, 0.1215, 0.8525, 0.05584, 0.7855, 0.02175, 0.8175, 0.04214, 0.8785, 0.07319, 0.7855, 0.02175, 0.7114, 0.01, 0.75, 0.03144, 0.8175, 0.04214, 0.7114, 0.01, 0.6372, 0.02175, 0.6825, 0.04214, 0.75, 0.03144, 0.6372, 0.02175, 0.5703, 0.05584, 0.6215, 0.07319, 0.6825, 0.04214, 0.5703, 0.05584, 0.5172, 0.1089, 0.5732, 0.1215, 0.6215, 0.07319, 0.5172, 0.1089, 0.4831, 0.1758, 0.5421, 0.1825, 0.5732, 0.1215, 0.4831, 0.1758, 0.4714, 0.25, 0.5314, 0.25, 0.5421, 0.1825, 0.4714, 0.25, 0.4831, 0.3242, 0.5421, 0.3175, 0.5314, 0.25, 0.4831, 0.3242, 0.5172, 0.3911, 0.5732, 0.3785, 0.5421, 0.3175, 0.5172, 0.3911, 0.5703, 0.4442, 0.6215, 0.4268, 0.5732, 0.3785, 0.5703, 0.4442, 0.6372, 0.4783, 0.6825, 0.4579, 0.6215, 0.4268, 0.6372, 0.4783, 0.7114, 0.49, 0.75, 0.4686, 0.6825, 0.4579, 0.3242, 0.4783, 0.25, 0.49, 0.25, 0.49, 0.3242, 0.4783, 0.3911, 0.4442, 0.3242, 0.4783, 0.327, 0.4768, 0.3882, 0.4456, 0.4442, 0.3911, 0.3911, 0.4442, 0.3934, 0.4419, 0.4419, 0.3934, 0.4783, 0.3242, 0.4442, 0.3911, 0.4442, 0.3911, 0.4783, 0.3242, 0.49, 0.25, 0.4783, 0.3242, 0.4788, 0.321, 0.4895, 0.2532, 0.4783, 0.1758, 0.49, 0.25, 0.4895, 0.2468, 0.4788, 0.179, 0.4442, 0.1089, 0.4783, 0.1758, 0.4783, 0.1758, 0.4442, 0.1089, 0.3911, 0.05584, 0.4442, 0.1089, 0.4419, 0.1066, 0.3934, 0.05813, 0.3242, 0.02175, 0.3911, 0.05584, 0.3882, 0.05437, 0.327, 0.02322, 0.25, 0.01, 0.3242, 0.02175, 0.3242, 0.02175, 0.25, 0.01, 0.1758, 0.02175, 0.25, 0.01, 0.2468, 0.01051, 0.179, 0.02124, 0.1089, 0.05584, 0.1758, 0.02175, 0.1758, 0.02175, 0.1089, 0.05584, 0.05584, 0.1089, 0.1089, 0.05584, 0.1066, 0.05813, 0.05813, 0.1066, 0.02175, 0.1758, 0.05584, 0.1089, 0.05437, 0.1118, 0.02322, 0.173, 0.01, 0.25, 0.02175, 0.1758, 0.02175, 0.1758, 0.01, 0.25, 0.0, 0.0, 0.0, 0.0, 0.0, 0.0, 0.0, 0.0, 0.0, 0.0, 0.0, 0.0, 0.0, 0.0, 0.0, 0.0, 0.1089, 0.4442, 0.05584, 0.3911, 0.05584, 0.3911, 0.1089, 0.4442, 0.1758, 0.4783, 0.1089, 0.4442, 0.1118, 0.4456, 0.173, 0.4768, 0.25, 0.49, 0.1758, 0.4783, 0.179, 0.4788, 0.2468, 0.4895, 0.25, 0.49, 0.3242, 0.4783, 0.7855, 0.4783, 0.7114, 0.49, 0.75, 0.4686, 0.6825, 0.4579, 0.6215, 0.4268, 0.5732, 0.3785, 0.5421, 0.3175, 0.5314, 0.25, 0.5421, 0.1825, 0.5732, 0.1215, 0.6215, 0.07319, 0.6825, 0.04214, 0.75, 0.03144, 0.8175, 0.04214, 0.8785, 0.07319, 0.9268, 0.1215, 0.9579, 0.1825, 0.9686, 0.25, 0.9579, 0.3175, 0.9268, 0.3785, 0.8785, 0.4268, 0.8175, 0.4579])
me_cylinder_003.materials.append(mat_material_001)
me_cylinder_003.materials.append(mat_material_002)
me_cylinder_003.use_remesh_fix_poles = True
me_cylinder_003.use_remesh_preserve_attributes = False
me_cylinder_003.use_mirror_vertex_groups = False
me_cylinder_003.update()

# ---- objects
ob_weel = bpy.data.objects.new('weel', me_cylinder_003)

# ---- transforms, parenting, visibility, modifiers, constraints
ob_weel.location = (0.0, 0.0, 0.0)
ob_weel.lineart.crease_threshold = 0.0

# ---- collection membership
scene.collection.objects.link(ob_weel)

# ---- scene / render settings (as saved in the file)
scene.frame_start = 1; scene.frame_end = 250; scene.frame_set(1)
scene.render.engine = 'CYCLES'
scene.cycles.use_denoising = False
scene.cycles.samples = 128
scene.cycles.sampling_pattern = 'TABULATED_SOBOL'
scene.cycles.use_adaptive_sampling = False
scene.cycles.use_light_tree = False
scene.eevee.taa_samples = 512
scene.view_settings.view_transform = 'Filmic'
bpy.context.view_layer.update()

# ---- added for rendering (the .blend has no active camera and no usable light): camera, sun
cam_auto = bpy.data.cameras.new('AutoCamera')
cam_auto.lens = 50.0
cam_auto.sensor_width = 36.0
cam_auto.clip_end = 1000.0
ob_auto_camera = bpy.data.objects.new('AutoCamera', cam_auto)
scene.collection.objects.link(ob_auto_camera)
ob_auto_camera.location = (0.887216, -1.25077, 0.709773)
ob_auto_camera.rotation_euler = (1.09748, -7.21219e-08, 0.694738)
scene.camera = ob_auto_camera
light_auto_sun = bpy.data.lights.new('AutoSun', 'SUN')
light_auto_sun.energy = 3.0
light_auto_sun.angle = 0.0523599
ob_auto_sun = bpy.data.objects.new('AutoSun', light_auto_sun)
scene.collection.objects.link(ob_auto_sun)
ob_auto_sun.rotation_euler = (0.872665, 0.174533, 0.523599)
bpy.context.view_layer.update()
